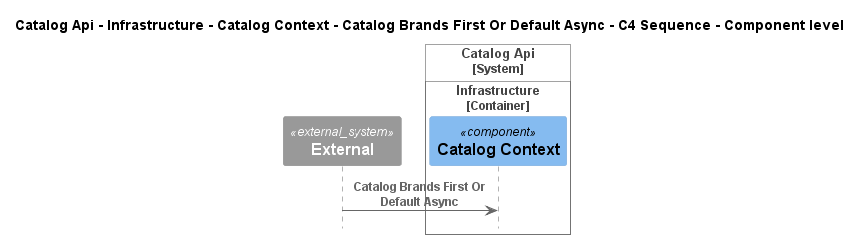

The diagram above was rendered by PlantUML. Its source (embedded in the PNG):
@startuml
!pragma layout smetana
!include ..\..\..\..\..\..\..\..\.c4s\C4_Sequence.puml

title Catalog Api - Infrastructure - Catalog Context - Catalog Brands First Or Default Async - C4 Sequence - Component level

System_Ext(C4InterFlow.SoftwareSystems.ExternalSystem, "External", "")

System_Boundary(dotnet.eShop.Architecture.SoftwareSystems.CatalogApi, "Catalog Api")
    
Container_Boundary(dotnet.eShop.Architecture.SoftwareSystems.CatalogApi.Containers.Infrastructure, "Infrastructure")
    Component(dotnet.eShop.Architecture.SoftwareSystems.CatalogApi.Containers.Infrastructure.Components.CatalogContext, "Catalog Context", "", "")
Boundary_End()
Boundary_End()

Rel(C4InterFlow.SoftwareSystems.ExternalSystem, dotnet.eShop.Architecture.SoftwareSystems.CatalogApi.Containers.Infrastructure.Components.CatalogContext, "Catalog Brands First Or Default Async")


@enduml